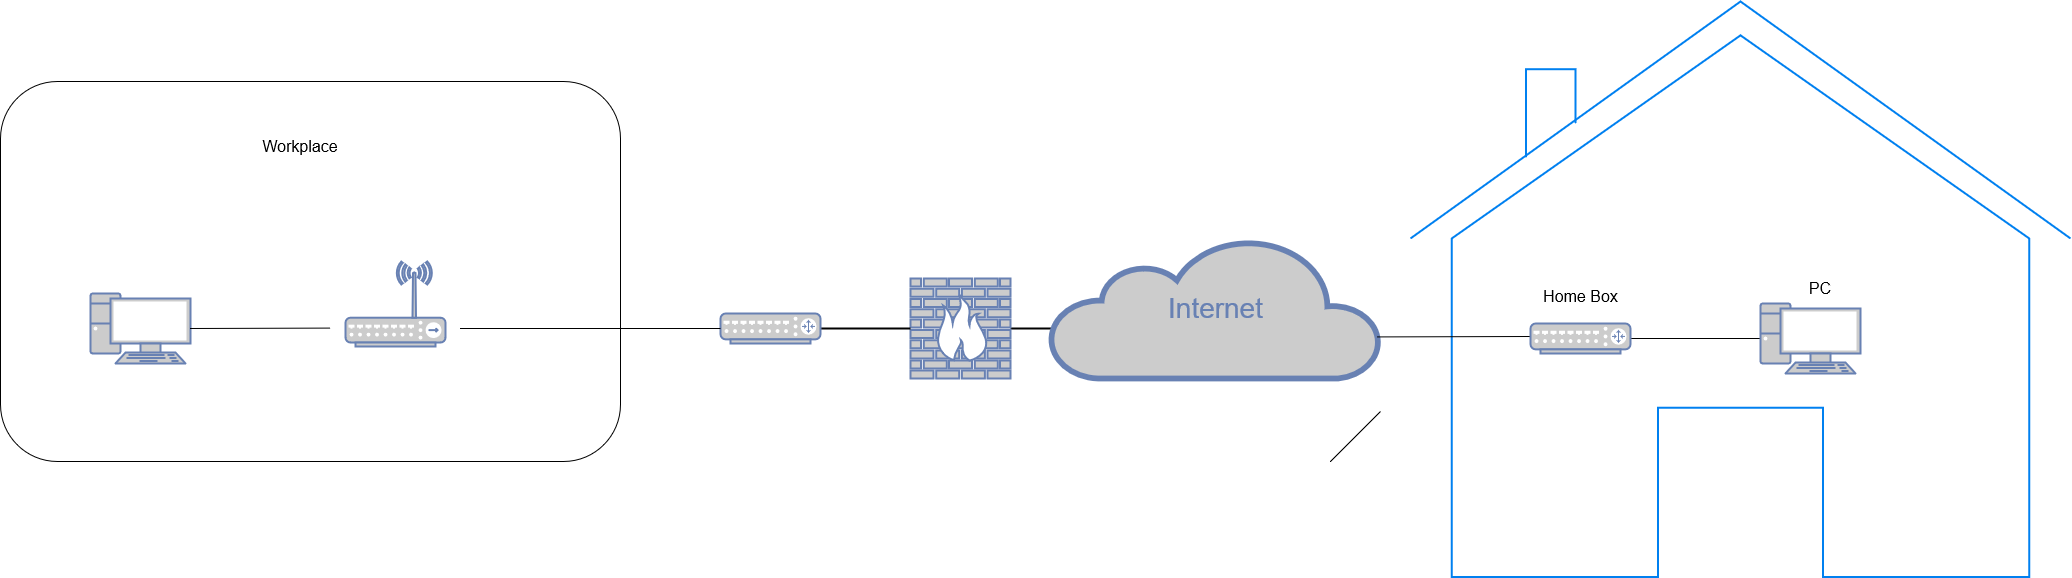

The diagram above was exported from draw.io. Its source (the exported page's mxGraphModel, read from the mxfile embedded in the PNG):
<mxGraphModel dx="1896" dy="1268" grid="1" gridSize="10" guides="1" tooltips="1" connect="1" arrows="1" fold="1" page="1" pageScale="1" pageWidth="1100" pageHeight="850" background="none" math="0" shadow="0">
  <root>
    <mxCell id="0" />
    <mxCell id="1" parent="0" />
    <mxCell id="Q4SyMA6Qy4raFXAQZaa4-15" value="" style="rounded=1;whiteSpace=wrap;html=1;connectable=0;" vertex="1" parent="1">
      <mxGeometry x="580" y="650" width="620" height="380" as="geometry" />
    </mxCell>
    <mxCell id="Q4SyMA6Qy4raFXAQZaa4-7" value="" style="html=1;verticalLabelPosition=bottom;align=center;labelBackgroundColor=#ffffff;verticalAlign=top;strokeWidth=2;strokeColor=#0080F0;shadow=0;dashed=0;shape=mxgraph.ios7.icons.home;connectable=0;" vertex="1" parent="1">
      <mxGeometry x="1990" y="570" width="660" height="575.5" as="geometry" />
    </mxCell>
    <mxCell id="7c3789c024ecab99-55" style="edgeStyle=none;html=1;labelBackgroundColor=none;endArrow=none;endFill=0;strokeWidth=2;fontFamily=Verdana;fontSize=28;fontColor=#6881B3;" parent="1" source="7c3789c024ecab99-8" edge="1">
      <mxGeometry relative="1" as="geometry">
        <mxPoint x="1640.0000000000005" y="897" as="targetPoint" />
      </mxGeometry>
    </mxCell>
    <mxCell id="7c3789c024ecab99-8" value="" style="fontColor=#0066CC;verticalAlign=top;verticalLabelPosition=bottom;labelPosition=center;align=center;html=1;fillColor=#CCCCCC;strokeColor=#6881B3;gradientColor=none;gradientDirection=north;strokeWidth=2;shape=mxgraph.networks.firewall;rounded=0;shadow=0;comic=0;" parent="1" vertex="1">
      <mxGeometry x="1490" y="847" width="100" height="100" as="geometry" />
    </mxCell>
    <mxCell id="7c3789c024ecab99-52" style="edgeStyle=none;html=1;labelBackgroundColor=none;endArrow=none;endFill=0;strokeWidth=2;fontFamily=Verdana;fontSize=15;fontColor=#036897;" parent="1" source="7c3789c024ecab99-10" target="7c3789c024ecab99-8" edge="1">
      <mxGeometry relative="1" as="geometry">
        <mxPoint x="1549.9999999999995" y="917" as="targetPoint" />
      </mxGeometry>
    </mxCell>
    <mxCell id="7c3789c024ecab99-10" value="" style="fontColor=#0066CC;verticalAlign=top;verticalLabelPosition=bottom;labelPosition=center;align=center;html=1;fillColor=#CCCCCC;strokeColor=#6881B3;gradientColor=none;gradientDirection=north;strokeWidth=2;shape=mxgraph.networks.router;rounded=0;shadow=0;comic=0;" parent="1" vertex="1">
      <mxGeometry x="1300" y="882" width="100" height="30" as="geometry" />
    </mxCell>
    <mxCell id="7c3789c024ecab99-34" value="" style="fontColor=#0066CC;verticalAlign=top;verticalLabelPosition=bottom;labelPosition=center;align=center;html=1;fillColor=#CCCCCC;strokeColor=#6881B3;gradientColor=none;gradientDirection=north;strokeWidth=2;shape=mxgraph.networks.pc;rounded=0;shadow=0;comic=0;" parent="1" vertex="1">
      <mxGeometry x="670.0000000000002" y="862.0017647058824" width="100" height="70" as="geometry" />
    </mxCell>
    <mxCell id="7c3789c024ecab99-44" value="" style="fontColor=#0066CC;verticalAlign=top;verticalLabelPosition=bottom;labelPosition=center;align=center;html=1;fillColor=#CCCCCC;strokeColor=#6881B3;gradientColor=none;gradientDirection=north;strokeWidth=2;shape=mxgraph.networks.wireless_hub;rounded=0;shadow=0;comic=0;" parent="1" vertex="1">
      <mxGeometry x="925.0000000000002" y="830.0017647058825" width="100" height="85" as="geometry" />
    </mxCell>
    <mxCell id="7c3789c024ecab99-53" value="Internet" style="html=1;fillColor=#CCCCCC;strokeColor=#6881B3;gradientColor=none;gradientDirection=north;strokeWidth=2;shape=mxgraph.networks.cloud;fontColor=#6881B3;rounded=0;shadow=0;comic=0;align=center;fontSize=28;" parent="1" vertex="1">
      <mxGeometry x="1630" y="807" width="330" height="140" as="geometry" />
    </mxCell>
    <mxCell id="Q4SyMA6Qy4raFXAQZaa4-2" value="" style="endArrow=none;html=1;rounded=0;fontSize=12;startSize=8;endSize=8;curved=1;exitX=1;exitY=0.5;exitDx=0;exitDy=0;exitPerimeter=0;entryX=0;entryY=0.5;entryDx=0;entryDy=0;entryPerimeter=0;" edge="1" parent="1" source="Q4SyMA6Qy4raFXAQZaa4-5" target="Q4SyMA6Qy4raFXAQZaa4-9">
      <mxGeometry width="50" height="50" relative="1" as="geometry">
        <mxPoint x="1910" y="1070" as="sourcePoint" />
        <mxPoint x="2660.0000000000005" y="930.0030555555554" as="targetPoint" />
      </mxGeometry>
    </mxCell>
    <mxCell id="Q4SyMA6Qy4raFXAQZaa4-3" value="" style="endArrow=none;html=1;rounded=0;fontSize=12;startSize=8;endSize=8;curved=1;exitX=1;exitY=0.5;exitDx=0;exitDy=0;exitPerimeter=0;" edge="1" parent="1" source="7c3789c024ecab99-34">
      <mxGeometry width="50" height="50" relative="1" as="geometry">
        <mxPoint x="1520" y="866.59" as="sourcePoint" />
        <mxPoint x="910" y="896.59" as="targetPoint" />
      </mxGeometry>
    </mxCell>
    <mxCell id="Q4SyMA6Qy4raFXAQZaa4-4" value="" style="endArrow=none;html=1;rounded=0;fontSize=12;startSize=8;endSize=8;curved=1;exitX=0.991;exitY=0.703;exitDx=0;exitDy=0;exitPerimeter=0;" edge="1" parent="1" source="7c3789c024ecab99-53">
      <mxGeometry width="50" height="50" relative="1" as="geometry">
        <mxPoint x="2320" y="860" as="sourcePoint" />
        <mxPoint x="2110" y="905" as="targetPoint" />
      </mxGeometry>
    </mxCell>
    <mxCell id="Q4SyMA6Qy4raFXAQZaa4-5" value="" style="fontColor=#0066CC;verticalAlign=top;verticalLabelPosition=bottom;labelPosition=center;align=center;html=1;fillColor=#CCCCCC;strokeColor=#6881B3;gradientColor=none;gradientDirection=north;strokeWidth=2;shape=mxgraph.networks.router;rounded=0;shadow=0;comic=0;" vertex="1" parent="1">
      <mxGeometry x="2110" y="892" width="100" height="30" as="geometry" />
    </mxCell>
    <mxCell id="Q4SyMA6Qy4raFXAQZaa4-6" value="Home Box" style="text;html=1;align=center;verticalAlign=middle;resizable=0;points=[];autosize=1;strokeColor=none;fillColor=none;fontSize=16;" vertex="1" parent="1">
      <mxGeometry x="2110" y="850" width="100" height="30" as="geometry" />
    </mxCell>
    <mxCell id="Q4SyMA6Qy4raFXAQZaa4-9" value="" style="fontColor=#0066CC;verticalAlign=top;verticalLabelPosition=bottom;labelPosition=center;align=center;html=1;fillColor=#CCCCCC;strokeColor=#6881B3;gradientColor=none;gradientDirection=north;strokeWidth=2;shape=mxgraph.networks.pc;rounded=0;shadow=0;comic=0;" vertex="1" parent="1">
      <mxGeometry x="2340" y="872.0017647058824" width="100" height="70" as="geometry" />
    </mxCell>
    <mxCell id="Q4SyMA6Qy4raFXAQZaa4-10" value="" style="endArrow=none;html=1;rounded=0;fontSize=12;startSize=8;endSize=8;curved=1;" edge="1" parent="1">
      <mxGeometry width="50" height="50" relative="1" as="geometry">
        <mxPoint x="1910" y="1030" as="sourcePoint" />
        <mxPoint x="1960" y="980" as="targetPoint" />
      </mxGeometry>
    </mxCell>
    <mxCell id="Q4SyMA6Qy4raFXAQZaa4-11" value="PC" style="text;html=1;align=center;verticalAlign=middle;whiteSpace=wrap;rounded=0;fontSize=16;" vertex="1" parent="1">
      <mxGeometry x="2370" y="842" width="60" height="30" as="geometry" />
    </mxCell>
    <mxCell id="Q4SyMA6Qy4raFXAQZaa4-14" value="" style="endArrow=none;html=1;rounded=0;fontSize=12;startSize=8;endSize=8;curved=1;entryX=0;entryY=0.5;entryDx=0;entryDy=0;entryPerimeter=0;" edge="1" parent="1" target="7c3789c024ecab99-10">
      <mxGeometry width="50" height="50" relative="1" as="geometry">
        <mxPoint x="1040" y="897" as="sourcePoint" />
        <mxPoint x="1110" y="840" as="targetPoint" />
      </mxGeometry>
    </mxCell>
    <mxCell id="Q4SyMA6Qy4raFXAQZaa4-16" value="Workplace" style="text;html=1;align=center;verticalAlign=middle;whiteSpace=wrap;rounded=0;fontSize=16;" vertex="1" parent="1">
      <mxGeometry x="835" y="700" width="90" height="30" as="geometry" />
    </mxCell>
  </root>
</mxGraphModel>